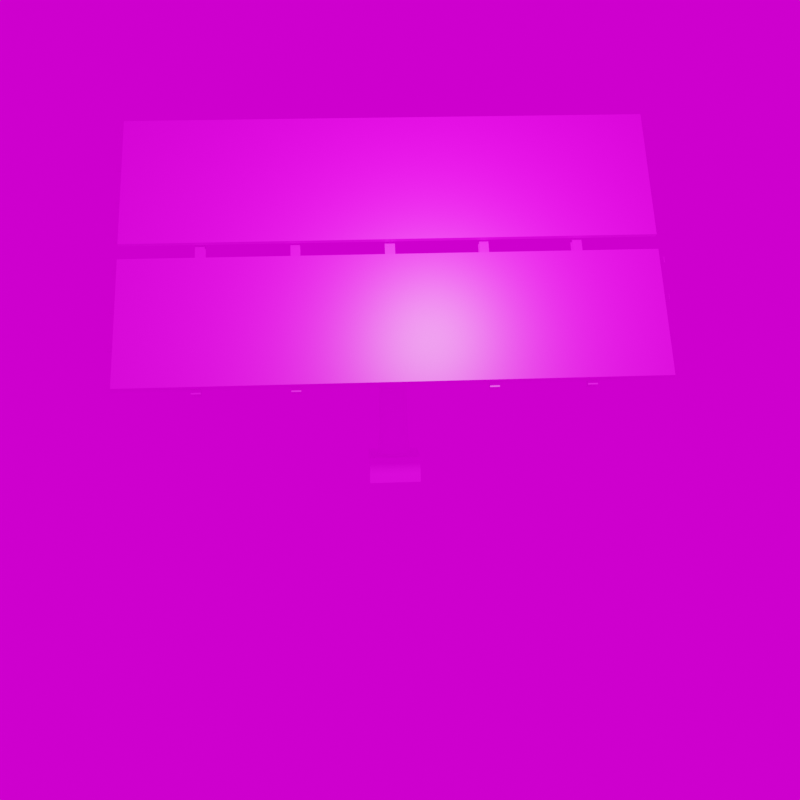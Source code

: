 # Source: solarpanel.blend  (saved by Blender 3.6.13; exported with 4.5.12 LTS)
import bpy
from mathutils import Matrix  # noqa: F401  (used for matrix-valued properties, if any)

bpy.ops.wm.read_factory_settings(use_empty=True)
scene = bpy.context.scene
scene.name = 'Scene'

# ---- collections
col_collection = bpy.data.collections.new('Collection'); scene.collection.children.link(col_collection)
col_main = bpy.data.collections.new('MAIN'); scene.collection.children.link(col_main)
col_main_700 = bpy.data.collections.new('MAIN_700'); col_main.children.link(col_main_700)
col_main_2000 = bpy.data.collections.new('MAIN_2000'); col_main.children.link(col_main_2000)

# ---- images (referenced by path relative to the original .blend; pixels are not part of the script)
import os
ASSET_DIR = os.environ.get("B2B_ASSET_DIR", "")  # directory of the original .blend (textures are referenced by path, not embedded)
HERE = os.path.dirname(os.path.abspath(__file__))  # packed textures are extracted next to this script under _unpacked/

def load_image(name, relpath, width, height, colorspace="sRGB"):
    """Load a texture the original file referenced (path relative to the .blend, or extracted next to this script)."""
    p = next((c for c in (os.path.join(HERE, relpath), os.path.join(ASSET_DIR, relpath)) if relpath and os.path.exists(c)), "")
    if p:
        img = bpy.data.images.load(p, check_existing=True)
        img.name = name
    else:  # same state as the original file: an image datablock whose file is absent (Cycles renders it pink)
        img = bpy.data.images.new(name, width, height)
        img.source = "FILE"
        img.filepath = "//" + (relpath or name)
    img.colorspace_settings.name = colorspace
    return img
img_solar_png = load_image('solar.png', 'solar.png', 1024, 1024, 'sRGB')
img_abandoned_slipway_8k_hdr = load_image('abandoned_slipway_8k.hdr', 'abandoned_slipway_8k.hdr', 1024, 1024, 'Linear Rec.709')

# ---- materials (node trees are filled in below, after node groups)
mat_solar = bpy.data.materials.new('Solar')
mat_solar.alpha_threshold = 0.0
mat_solar.roughness = 0.5
mat_solar.line_color = (0.0, 0.0, 0.0, 1.0)

# ---- node groups
ng_auto_smooth = bpy.data.node_groups.new('Auto Smooth', 'GeometryNodeTree')
_s = ng_auto_smooth.interface.new_socket(name='Geometry', in_out='OUTPUT', socket_type='NodeSocketGeometry')
_s = ng_auto_smooth.interface.new_socket(name='Geometry', in_out='INPUT', socket_type='NodeSocketGeometry')
_s = ng_auto_smooth.interface.new_socket(name='Angle', in_out='INPUT', socket_type='NodeSocketFloat')
_s.subtype = 'ANGLE'
_s.min_value = 0.0
_s.max_value = 3.142
ng_auto_smooth.is_modifier = True
_N = ng_auto_smooth.nodes; _L = ng_auto_smooth.links
n0 = _N.new('NodeGroupOutput'); n0.name = 'Group Output'; n0.location = (480, -100)
n1 = _N.new('NodeGroupInput'); n1.name = 'Group Input'; n1.location = (-420, -300)
n2 = _N.new('NodeGroupInput'); n2.name = 'Group Input.001'; n2.location = (-60, -100)
n3 = _N.new('GeometryNodeSetShadeSmooth'); n3.name = 'Set Shade Smooth'; n3.location = (120, -100)
n3.domain = 'EDGE'
n4 = _N.new('GeometryNodeSetShadeSmooth'); n4.name = 'Set Shade Smooth.001'; n4.location = (300, -100)
n5 = _N.new('GeometryNodeInputMeshEdgeAngle'); n5.name = 'Edge Angle'; n5.location = (-420, -220)
n6 = _N.new('GeometryNodeInputEdgeSmooth'); n6.name = 'Is Edge Smooth'; n6.location = (-60, -160)
n7 = _N.new('GeometryNodeInputShadeSmooth'); n7.name = 'Is Face Smooth'; n7.location = (-240, -340)
n8 = _N.new('FunctionNodeBooleanMath'); n8.name = 'Boolean Math'; n8.location = (-60, -220)
n9 = _N.new('FunctionNodeCompare'); n9.name = 'Compare'; n9.location = (-240, -180)
n9.operation = 'LESS_EQUAL'
_L.new(n5.outputs[0], n9.inputs[0])
_L.new(n4.outputs[0], n0.inputs[0])
_L.new(n1.outputs[1], n9.inputs[1])
_L.new(n9.outputs[0], n8.inputs[0])
_L.new(n7.outputs[0], n8.inputs[1])
_L.new(n2.outputs[0], n3.inputs[0])
_L.new(n6.outputs[0], n3.inputs[1])
_L.new(n3.outputs[0], n4.inputs[0])
_L.new(n8.outputs[0], n3.inputs[2])
n0.is_active_output = True

# ---- material node trees
mat_solar.use_nodes = True; mat_solar.node_tree.nodes.clear()
_N = mat_solar.node_tree.nodes; _L = mat_solar.node_tree.links
n0 = _N.new('ShaderNodeOutputMaterial'); n0.name = 'Material Output'; n0.location = (300, 300)
n1 = _N.new('ShaderNodeBsdfPrincipled'); n1.name = 'Principled BSDF'; n1.location = (10, 300)
n1.distribution = 'GGX'
n1.subsurface_method = 'RANDOM_WALK_SKIN'
n1.inputs[3].default_value = 1.45
n1.inputs[27].default_value = (0.0, 0.0, 0.0, 1.0)
n1.inputs[28].default_value = 1.0
n2 = _N.new('ShaderNodeTexImage'); n2.name = 'Image Texture'; n2.location = (-280, 281)
n2.image = img_solar_png
_L.new(n1.outputs[0], n0.inputs[0])
_L.new(n2.outputs[0], n1.inputs[0])
n0.is_active_output = True

# ---- world
world_world = bpy.data.worlds.new('World'); scene.world = world_world
world_world.use_nodes = True; world_world.node_tree.nodes.clear()
_N = world_world.node_tree.nodes; _L = world_world.node_tree.links
n0 = _N.new('ShaderNodeOutputWorld'); n0.name = 'World Output'; n0.location = (280, 218)
n1 = _N.new('ShaderNodeTexEnvironment'); n1.name = 'Environment Texture'; n1.location = (-78, 263)
n1.image = img_abandoned_slipway_8k_hdr
_L.new(n1.outputs[0], n0.inputs[0])
n0.is_active_output = True
world_world.color = (0.05088, 0.05088, 0.05088)
world_world.use_sun_shadow = False
world_world.sun_shadow_jitter_overblur = 0.0

# ---- cameras
cam_camera = bpy.data.cameras.new('Camera')
cam_camera.clip_end = 100.0
cam_camera.ortho_scale = 7.314

# ---- lights
light_light = bpy.data.lights.new('Light', 'POINT')
light_light.transmission_factor = 0.0
light_light.energy = 1000.0
light_light.shadow_soft_size = 0.1
light_light.shadow_maximum_resolution = 0.006
light_light.use_absolute_resolution = True

# ---- meshes
me_cube = bpy.data.meshes.new('Cube')
me_cube.from_pydata([(0.6671, 0.6582, 0.6743), (0.6671, -0.6582, 0.6743), (-0.6494, 0.6582, 0.6743), (-0.6494, -0.6582, 0.6743), (0.6671, 0.6582, 0.01609), (-0.6494, -0.6582, 0.01609), (0.6671, -0.6582, 0.01609), (-0.6494, 0.6582, 0.01609)], [], [(0, 2, 3, 1), (6, 1, 3, 5), (5, 3, 2, 7), (4, 0, 1, 6), (7, 2, 0, 4)])
_uv = me_cube.uv_layers.new(name='UVMap')
_uv.uv.foreach_set('vector', [0.1404, 0.09287, 0.1404, 0.2026, 0.03064, 0.2026, 0.03064, 0.09287, 0.1404, 0.03465, 0.1404, 0.08951, 0.03064, 0.08951, 0.03064, 0.03465, 0.1395, 0.2024, 0.1395, 0.2572, 0.02983, 0.2572, 0.02983, 0.2024, 0.2534, 0.08951, 0.2534, 0.1444, 0.1437, 0.1444, 0.1437, 0.08951, 0.2534, 0.03129, 0.2534, 0.08615, 0.1437, 0.08615, 0.1437, 0.03129])
me_cube.materials.append(mat_solar)
me_cube.use_mirror_vertex_groups = False
me_cube.update()
me_cylinder = bpy.data.meshes.new('Cylinder')
me_cylinder.from_pydata([(0.005455, 0.2294, 0.7491), (0.005455, 0.2294, 2.899), (0.06483, 0.2216, 0.7491), (0.06483, 0.2216, 2.899), (0.1202, 0.1987, 0.7491), (0.1202, 0.1987, 2.899), (0.1677, 0.1622, 0.7491), (0.1677, 0.1622, 2.899), (0.2041, 0.1147, 0.7491), (0.2041, 0.1147, 2.899), (0.2271, 0.05938, 0.7491), (0.2271, 0.05938, 2.899), (0.2349, 0.0, 0.7491), (0.2349, 0.0, 2.899), (0.2271, -0.05938, 0.7491), (0.2271, -0.05938, 2.899), (0.2041, -0.1147, 0.7491), (0.2041, -0.1147, 2.899), (0.1677, -0.1622, 0.7491), (0.1677, -0.1622, 2.899), (0.1202, -0.1987, 0.7491), (0.1202, -0.1987, 2.899), (0.06483, -0.2216, 0.7491), (0.06483, -0.2216, 2.899), (0.005455, -0.2294, 0.7491), (0.005455, -0.2294, 2.899), (-0.05392, -0.2216, 0.7491), (-0.05392, -0.2216, 2.899), (-0.1093, -0.1987, 0.7491), (-0.1093, -0.1987, 2.899), (-0.1568, -0.1622, 0.7491), (-0.1568, -0.1622, 2.899), (-0.1932, -0.1147, 0.7491), (-0.1932, -0.1147, 2.899), (-0.2161, -0.05938, 0.7491), (-0.2161, -0.05938, 2.899), (-0.224, 0.0, 0.7491), (-0.224, 0.0, 2.899), (-0.2161, 0.05938, 0.7491), (-0.2161, 0.05938, 2.899), (-0.1932, 0.1147, 0.7491), (-0.1932, 0.1147, 2.899), (-0.1568, 0.1622, 0.7491), (-0.1568, 0.1622, 2.899), (-0.1093, 0.1987, 0.7491), (-0.1093, 0.1987, 2.899), (-0.05392, 0.2216, 0.7491), (-0.05392, 0.2216, 2.899), (0.005455, 0.2742, 0.3986), (0.07641, 0.2648, 0.3986), (0.1425, 0.2374, 0.3986), (0.1993, 0.1939, 0.3986), (0.2429, 0.1371, 0.3986), (0.2703, 0.07096, 0.3986), (0.2796, 7.778e-10, 0.3986), (0.2703, -0.07096, 0.3986), (0.2429, -0.1371, 0.3986), (0.1993, -0.1939, 0.3986), (0.1425, -0.2374, 0.3986), (0.07641, -0.2648, 0.3986), (0.005455, -0.2742, 0.3986), (-0.0655, -0.2648, 0.3986), (-0.1316, -0.2374, 0.3986), (-0.1884, -0.1939, 0.3986), (-0.232, -0.1371, 0.3986), (-0.2594, -0.07096, 0.3986), (-0.2687, 7.778e-10, 0.3986), (-0.2594, 0.07096, 0.3986), (-0.232, 0.1371, 0.3986), (-0.1884, 0.1939, 0.3986), (-0.1316, 0.2374, 0.3986), (-0.0655, 0.2648, 0.3986)], [], [(0, 1, 3, 2), (2, 3, 5, 4), (4, 5, 7, 6), (6, 7, 9, 8), (8, 9, 11, 10), (10, 11, 13, 12), (12, 13, 15, 14), (14, 15, 17, 16), (16, 17, 19, 18), (18, 19, 21, 20), (20, 21, 23, 22), (22, 23, 25, 24), (24, 25, 27, 26), (26, 27, 29, 28), (28, 29, 31, 30), (30, 31, 33, 32), (32, 33, 35, 34), (34, 35, 37, 36), (36, 37, 39, 38), (38, 39, 41, 40), (40, 41, 43, 42), (42, 43, 45, 44), (3, 1, 47, 45, 43, 41, 39, 37, 35, 33, 31, 29, 27, 25, 23, 21, 19, 17, 15, 13, 11, 9, 7, 5), (44, 45, 47, 46), (46, 47, 1, 0), (28, 30, 63, 62), (38, 40, 68, 67), (4, 6, 51, 50), (14, 16, 56, 55), (0, 2, 49, 48), (24, 26, 61, 60), (34, 36, 66, 65), (44, 46, 71, 70), (10, 12, 54, 53), (20, 22, 59, 58), (30, 32, 64, 63), (40, 42, 69, 68), (6, 8, 52, 51), (16, 18, 57, 56), (26, 28, 62, 61), (36, 38, 67, 66), (46, 0, 48, 71), (2, 4, 50, 49), (12, 14, 55, 54), (22, 24, 60, 59), (32, 34, 65, 64), (42, 44, 70, 69), (8, 10, 53, 52), (18, 20, 58, 57)])
me_cylinder.polygons.foreach_set('use_smooth', [True] * 49)
_uv = me_cylinder.uv_layers.new(name='UVMap')
_uv.uv.foreach_set('vector', [0.4187, 0.217, 0.4214, 0.02781, 0.4265, 0.02779, 0.4238, 0.217, 0.4238, 0.217, 0.4265, 0.02779, 0.4311, 0.02768, 0.4284, 0.2168, 0.4284, 0.2168, 0.4311, 0.02768, 0.4348, 0.02748, 0.4321, 0.2166, 0.4411, 0.2162, 0.4411, 0.02702, 0.4448, 0.02727, 0.4448, 0.2165, 0.4448, 0.2165, 0.4448, 0.02727, 0.4494, 0.02745, 0.4494, 0.2166, 0.4494, 0.2166, 0.4494, 0.02745, 0.4545, 0.02754, 0.4545, 0.2167, 0.4545, 0.2167, 0.4545, 0.02754, 0.4597, 0.02754, 0.4597, 0.2167, 0.4597, 0.2167, 0.4597, 0.02754, 0.4649, 0.02745, 0.4649, 0.2166, 0.4649, 0.2166, 0.4649, 0.02745, 0.4694, 0.02727, 0.4694, 0.2165, 0.4694, 0.2165, 0.4694, 0.02727, 0.4732, 0.02702, 0.4732, 0.2162, 0.5188, 0.2162, 0.5188, 0.02702, 0.5234, 0.0272, 0.5234, 0.2164, 0.5234, 0.2164, 0.5234, 0.0272, 0.5285, 0.02729, 0.5285, 0.2165, 0.5285, 0.2165, 0.5285, 0.02729, 0.5338, 0.02729, 0.5338, 0.2165, 0.5338, 0.2165, 0.5338, 0.02729, 0.5389, 0.0272, 0.5389, 0.2164, 0.5389, 0.2164, 0.5389, 0.0272, 0.5434, 0.02702, 0.5434, 0.2162, 0.4818, 0.2162, 0.4818, 0.02702, 0.4864, 0.0272, 0.4864, 0.2164, 0.4864, 0.2164, 0.4864, 0.0272, 0.4915, 0.02729, 0.4915, 0.2165, 0.4915, 0.2165, 0.4915, 0.02729, 0.4968, 0.02729, 0.4968, 0.2165, 0.4968, 0.2165, 0.4968, 0.02729, 0.5019, 0.0272, 0.5019, 0.2164, 0.5019, 0.2164, 0.5019, 0.0272, 0.5064, 0.02702, 0.5064, 0.2162, 0.4, 0.2162, 0.4027, 0.02702, 0.4065, 0.02733, 0.4038, 0.2165, 0.4038, 0.2165, 0.4065, 0.02733, 0.411, 0.02757, 0.4083, 0.2167, 0.5628, 0.242, 0.5599, 0.2371, 0.5585, 0.2317, 0.5585, 0.2261, 0.5599, 0.2206, 0.5628, 0.2158, 0.5667, 0.2118, 0.5716, 0.209, 0.577, 0.2076, 0.5826, 0.2076, 0.588, 0.209, 0.5929, 0.2118, 0.5969, 0.2158, 0.5997, 0.2206, 0.6011, 0.2261, 0.6011, 0.2317, 0.5997, 0.2371, 0.5969, 0.242, 0.5929, 0.2459, 0.588, 0.2487, 0.5826, 0.2502, 0.577, 0.2502, 0.5716, 0.2487, 0.5667, 0.2459, 0.4083, 0.2167, 0.411, 0.02757, 0.4161, 0.02773, 0.4134, 0.2169, 0.4134, 0.2169, 0.4161, 0.02773, 0.4214, 0.02781, 0.4187, 0.217, 0.5389, 0.2164, 0.5434, 0.2162, 0.5458, 0.2473, 0.5404, 0.2475, 0.5019, 0.2164, 0.5064, 0.2162, 0.5088, 0.2473, 0.5034, 0.2475, 0.4284, 0.2168, 0.4321, 0.2166, 0.4348, 0.2477, 0.4304, 0.2479, 0.4597, 0.2167, 0.4649, 0.2166, 0.4664, 0.2477, 0.4603, 0.2478, 0.4187, 0.217, 0.4238, 0.217, 0.4249, 0.2481, 0.4188, 0.2481, 0.5285, 0.2165, 0.5338, 0.2165, 0.5343, 0.2476, 0.528, 0.2476, 0.4915, 0.2165, 0.4968, 0.2165, 0.4973, 0.2476, 0.491, 0.2476, 0.4083, 0.2167, 0.4134, 0.2169, 0.4125, 0.248, 0.4064, 0.2478, 0.4494, 0.2166, 0.4545, 0.2167, 0.454, 0.2478, 0.4479, 0.2477, 0.5188, 0.2162, 0.5234, 0.2164, 0.5219, 0.2475, 0.5164, 0.2473, 0.4818, 0.2162, 0.4864, 0.2164, 0.4849, 0.2475, 0.4794, 0.2473, 0.5064, 0.2162, 0.5102, 0.2159, 0.5133, 0.247, 0.5088, 0.2473, 0.4411, 0.2162, 0.4448, 0.2165, 0.4424, 0.2475, 0.4379, 0.2472, 0.4649, 0.2166, 0.4694, 0.2165, 0.4718, 0.2475, 0.4664, 0.2477, 0.5338, 0.2165, 0.5389, 0.2164, 0.5404, 0.2475, 0.5343, 0.2476, 0.4968, 0.2165, 0.5019, 0.2164, 0.5034, 0.2475, 0.4973, 0.2476, 0.4134, 0.2169, 0.4187, 0.217, 0.4188, 0.2481, 0.4125, 0.248, 0.4238, 0.217, 0.4284, 0.2168, 0.4304, 0.2479, 0.4249, 0.2481, 0.4545, 0.2167, 0.4597, 0.2167, 0.4603, 0.2478, 0.454, 0.2478, 0.5234, 0.2164, 0.5285, 0.2165, 0.528, 0.2476, 0.5219, 0.2475, 0.4864, 0.2164, 0.4915, 0.2165, 0.491, 0.2476, 0.4849, 0.2475, 0.4038, 0.2165, 0.4083, 0.2167, 0.4064, 0.2478, 0.4009, 0.2475, 0.4448, 0.2165, 0.4494, 0.2166, 0.4479, 0.2477, 0.4424, 0.2475, 0.4694, 0.2165, 0.4732, 0.2162, 0.4763, 0.2472, 0.4718, 0.2475])
me_cylinder.materials.append(mat_solar)
me_cylinder.update()
me_plane_001 = bpy.data.meshes.new('Plane.001')
me_plane_001.from_pydata([(-1.47e-06, 4.25, 1.125), (-1.3e-06, 4.25, -1.125), (1.3e-06, -4.25, 1.125), (1.47e-06, -4.25, -1.125), (0.08, 4.25, 1.125), (0.08, 4.25, -1.125), (0.08, -4.25, 1.125), (0.08, -4.25, -1.125)], [], [(0, 1, 3, 2), (4, 6, 7, 5), (0, 2, 6, 4), (1, 0, 4, 5), (3, 1, 5, 7), (2, 3, 7, 6)])
_uv = me_plane_001.uv_layers.new(name='UVMap')
_uv.uv.foreach_set('vector', [0.1413, 0.4204, 0.1413, 0.3021, 0.5884, 0.3021, 0.5884, 0.4204, 0.9862, 0.9856, 0.01068, 0.9856, 0.01068, 0.7155, 0.9862, 0.7155, 0.5871, 0.2925, 0.14, 0.2925, 0.14, 0.2883, 0.5871, 0.2883, 0.2584, 0.2746, 0.14, 0.2746, 0.14, 0.2704, 0.2584, 0.2704, 0.14, 0.2793, 0.5871, 0.2793, 0.5871, 0.2835, 0.14, 0.2835, 0.2631, 0.2704, 0.3814, 0.2704, 0.3814, 0.2746, 0.2631, 0.2746])
me_plane_001.materials.append(mat_solar)
me_plane_001.update()
me_beam_009 = bpy.data.meshes.new('Beam.009')
me_beam_009.from_pydata([(0.2035, 9.828, 0.1575), (0.3185, 9.828, 0.1575), (0.3685, 9.828, 0.1575), (0.4835, 9.828, 0.1575), (0.4835, 9.828, 0.1075), (0.3685, 9.828, 0.1075), (0.3685, 9.828, -0.08251), (0.4835, 9.828, -0.08251), (0.4835, 9.828, -0.1325), (0.3685, 9.828, -0.1325), (0.3185, 9.828, -0.1325), (0.2035, 9.828, -0.1325), (0.2035, 9.828, -0.08251), (0.3185, 9.828, -0.08251), (0.3185, 9.828, 0.1075), (0.2035, 9.828, 0.1075), (0.2035, 12.03, 0.1575), (0.3185, 12.03, 0.1575), (0.3685, 12.03, 0.1575), (0.4835, 12.03, 0.1575), (0.4835, 12.03, 0.1075), (0.3685, 12.03, 0.1075), (0.3685, 12.03, -0.08251), (0.4835, 12.03, -0.08251), (0.4835, 12.03, -0.1325), (0.3685, 12.03, -0.1325), (0.3185, 12.03, -0.1325), (0.2035, 12.03, -0.1325), (0.2035, 12.03, -0.08251), (0.3185, 12.03, -0.08251), (0.3185, 12.03, 0.1075), (0.2035, 12.03, 0.1075)], [], [(0, 1, 14, 15), (1, 2, 5, 14), (2, 3, 4, 5), (6, 7, 8, 9), (6, 9, 10, 13), (12, 13, 10, 11), (5, 6, 13, 14), (16, 17, 30, 31), (17, 18, 21, 30), (18, 19, 20, 21), (22, 23, 24, 25), (22, 25, 26, 29), (28, 29, 26, 27), (21, 22, 29, 30), (0, 1, 17, 16), (1, 2, 18, 17), (2, 3, 19, 18), (3, 4, 20, 19), (4, 5, 21, 20), (5, 6, 22, 21), (6, 7, 23, 22), (7, 8, 24, 23), (8, 9, 25, 24), (9, 10, 26, 25), (10, 11, 27, 26), (11, 12, 28, 27), (12, 13, 29, 28), (13, 14, 30, 29), (14, 15, 31, 30), (15, 0, 16, 31)])
_uv = me_beam_009.uv_layers.new(name='UVMap')
_uv.uv.foreach_set('vector', [0.9558, 0.03405, 0.9643, 0.03405, 0.9643, 0.03775, 0.9558, 0.03775, 0.9643, 0.03405, 0.968, 0.03405, 0.968, 0.03775, 0.9643, 0.03775, 0.968, 0.03405, 0.9765, 0.03405, 0.9765, 0.03775, 0.968, 0.03775, 0.968, 0.05183, 0.9765, 0.05183, 0.9765, 0.05553, 0.968, 0.05553, 0.968, 0.05183, 0.968, 0.05553, 0.9643, 0.05553, 0.9643, 0.05183, 0.9558, 0.05183, 0.9643, 0.05183, 0.9643, 0.05553, 0.9558, 0.05553, 0.968, 0.03775, 0.968, 0.05183, 0.9643, 0.05183, 0.9643, 0.03775, 0.9558, 0.05955, 0.9643, 0.05955, 0.9643, 0.06325, 0.9558, 0.06325, 0.9643, 0.05955, 0.968, 0.05955, 0.968, 0.06325, 0.9643, 0.06325, 0.968, 0.05955, 0.9765, 0.05955, 0.9765, 0.06325, 0.968, 0.06325, 0.968, 0.07732, 0.9765, 0.07732, 0.9765, 0.08102, 0.968, 0.08102, 0.968, 0.07732, 0.968, 0.08102, 0.9643, 0.08102, 0.9643, 0.07732, 0.9558, 0.07732, 0.9643, 0.07732, 0.9643, 0.08102, 0.9558, 0.08102, 0.968, 0.06325, 0.968, 0.07732, 0.9643, 0.07732, 0.9643, 0.06325, 0.7891, 0.03405, 0.7976, 0.03405, 0.7976, 0.1972, 0.7891, 0.1972, 0.7976, 0.03405, 0.8013, 0.03405, 0.8013, 0.1972, 0.7976, 0.1972, 0.8013, 0.03405, 0.8099, 0.03405, 0.8099, 0.1972, 0.8013, 0.1972, 0.9441, 0.1972, 0.9404, 0.1972, 0.9404, 0.03405, 0.9441, 0.03405, 0.8748, 0.03405, 0.8833, 0.03405, 0.8833, 0.1972, 0.8748, 0.1972, 0.8527, 0.1972, 0.8386, 0.1972, 0.8386, 0.03405, 0.8527, 0.03405, 0.8873, 0.03405, 0.8958, 0.03405, 0.8958, 0.1972, 0.8873, 0.1972, 0.9286, 0.1972, 0.9249, 0.1972, 0.9249, 0.03405, 0.9286, 0.03405, 0.8139, 0.03405, 0.8224, 0.03405, 0.8224, 0.1972, 0.8139, 0.1972, 0.8224, 0.03405, 0.8261, 0.03405, 0.8261, 0.1972, 0.8224, 0.1972, 0.8261, 0.03405, 0.8346, 0.03405, 0.8346, 0.1972, 0.8261, 0.1972, 0.9363, 0.1972, 0.9326, 0.1972, 0.9326, 0.03405, 0.9363, 0.03405, 0.8999, 0.03405, 0.9084, 0.03405, 0.9084, 0.1972, 0.8999, 0.1972, 0.8708, 0.1972, 0.8567, 0.1972, 0.8567, 0.03405, 0.8708, 0.03405, 0.9124, 0.03405, 0.9209, 0.03405, 0.9209, 0.1972, 0.9124, 0.1972, 0.9518, 0.1972, 0.9481, 0.1972, 0.9481, 0.03405, 0.9518, 0.03405])
me_beam_009.materials.append(mat_solar)
me_beam_009.update()
me_beam_005 = bpy.data.meshes.new('Beam.005')
me_beam_005.from_pydata([(-0.4835, 9.828, 0.1575), (-0.3685, 9.828, 0.1575), (-0.3185, 9.828, 0.1575), (-0.2035, 9.828, 0.1575), (-0.2035, 9.828, 0.1075), (-0.3185, 9.828, 0.1075), (-0.3185, 9.828, -0.08251), (-0.2035, 9.828, -0.08251), (-0.2035, 9.828, -0.1325), (-0.3185, 9.828, -0.1325), (-0.3685, 9.828, -0.1325), (-0.4835, 9.828, -0.1325), (-0.4835, 9.828, -0.08251), (-0.3685, 9.828, -0.08251), (-0.3685, 9.828, 0.1075), (-0.4835, 9.828, 0.1075), (-0.4835, 12.03, 0.1575), (-0.3685, 12.03, 0.1575), (-0.3185, 12.03, 0.1575), (-0.2035, 12.03, 0.1575), (-0.2035, 12.03, 0.1075), (-0.3185, 12.03, 0.1075), (-0.3185, 12.03, -0.08251), (-0.2035, 12.03, -0.08251), (-0.2035, 12.03, -0.1325), (-0.3185, 12.03, -0.1325), (-0.3685, 12.03, -0.1325), (-0.4835, 12.03, -0.1325), (-0.4835, 12.03, -0.08251), (-0.3685, 12.03, -0.08251), (-0.3685, 12.03, 0.1075), (-0.4835, 12.03, 0.1075)], [], [(0, 1, 14, 15), (1, 2, 5, 14), (2, 3, 4, 5), (6, 7, 8, 9), (6, 9, 10, 13), (12, 13, 10, 11), (5, 6, 13, 14), (16, 17, 30, 31), (17, 18, 21, 30), (18, 19, 20, 21), (22, 23, 24, 25), (22, 25, 26, 29), (28, 29, 26, 27), (21, 22, 29, 30), (0, 1, 17, 16), (1, 2, 18, 17), (2, 3, 19, 18), (3, 4, 20, 19), (4, 5, 21, 20), (5, 6, 22, 21), (6, 7, 23, 22), (7, 8, 24, 23), (8, 9, 25, 24), (9, 10, 26, 25), (10, 11, 27, 26), (11, 12, 28, 27), (12, 13, 29, 28), (13, 14, 30, 29), (14, 15, 31, 30), (15, 0, 16, 31)])
_uv = me_beam_005.uv_layers.new(name='UVMap')
_uv.uv.foreach_set('vector', [0.9538, 0.03476, 0.9623, 0.03476, 0.9623, 0.03846, 0.9538, 0.03846, 0.9623, 0.03476, 0.966, 0.03476, 0.966, 0.03846, 0.9623, 0.03846, 0.966, 0.03476, 0.9745, 0.03476, 0.9745, 0.03846, 0.966, 0.03846, 0.966, 0.05254, 0.9745, 0.05254, 0.9745, 0.05624, 0.966, 0.05624, 0.966, 0.05254, 0.966, 0.05624, 0.9623, 0.05624, 0.9623, 0.05254, 0.9538, 0.05254, 0.9623, 0.05254, 0.9623, 0.05624, 0.9538, 0.05624, 0.966, 0.03846, 0.966, 0.05254, 0.9623, 0.05254, 0.9623, 0.03846, 0.9538, 0.06025, 0.9623, 0.06025, 0.9623, 0.06396, 0.9538, 0.06396, 0.9623, 0.06025, 0.966, 0.06025, 0.966, 0.06396, 0.9623, 0.06396, 0.966, 0.06025, 0.9745, 0.06025, 0.9745, 0.06396, 0.966, 0.06396, 0.966, 0.07803, 0.9745, 0.07803, 0.9745, 0.08173, 0.966, 0.08173, 0.966, 0.07803, 0.966, 0.08173, 0.9623, 0.08173, 0.9623, 0.07803, 0.9538, 0.07803, 0.9623, 0.07803, 0.9623, 0.08173, 0.9538, 0.08173, 0.966, 0.06396, 0.966, 0.07803, 0.9623, 0.07803, 0.9623, 0.06396, 0.7871, 0.03476, 0.7956, 0.03476, 0.7956, 0.1979, 0.7871, 0.1979, 0.7956, 0.03476, 0.7993, 0.03476, 0.7993, 0.1979, 0.7956, 0.1979, 0.7993, 0.03476, 0.8078, 0.03476, 0.8078, 0.1979, 0.7993, 0.1979, 0.9421, 0.1979, 0.9383, 0.1979, 0.9383, 0.03476, 0.9421, 0.03476, 0.8728, 0.03476, 0.8813, 0.03476, 0.8813, 0.1979, 0.8728, 0.1979, 0.8507, 0.1979, 0.8366, 0.1979, 0.8366, 0.03476, 0.8507, 0.03476, 0.8853, 0.03476, 0.8938, 0.03476, 0.8938, 0.1979, 0.8853, 0.1979, 0.9266, 0.1979, 0.9229, 0.1979, 0.9229, 0.03476, 0.9266, 0.03476, 0.8119, 0.03476, 0.8204, 0.03476, 0.8204, 0.1979, 0.8119, 0.1979, 0.8204, 0.03476, 0.8241, 0.03476, 0.8241, 0.1979, 0.8204, 0.1979, 0.8241, 0.03476, 0.8326, 0.03476, 0.8326, 0.1979, 0.8241, 0.1979, 0.9343, 0.1979, 0.9306, 0.1979, 0.9306, 0.03476, 0.9343, 0.03476, 0.8978, 0.03476, 0.9064, 0.03476, 0.9064, 0.1979, 0.8978, 0.1979, 0.8688, 0.1979, 0.8547, 0.1979, 0.8547, 0.03476, 0.8688, 0.03476, 0.9104, 0.03476, 0.9189, 0.03476, 0.9189, 0.1979, 0.9104, 0.1979, 0.9498, 0.1979, 0.9461, 0.1979, 0.9461, 0.03476, 0.9498, 0.03476])
me_beam_005.materials.append(mat_solar)
me_beam_005.update()
me_beam_010 = bpy.data.meshes.new('Beam.010')
me_beam_010.from_pydata([(-0.14, -9.761, 0.145), (-0.025, -9.761, 0.145), (0.025, -9.761, 0.145), (0.14, -9.761, 0.145), (0.14, -9.761, 0.095), (0.025, -9.761, 0.095), (0.025, -9.761, -0.095), (0.14, -9.761, -0.095), (0.14, -9.761, -0.145), (0.025, -9.761, -0.145), (-0.025, -9.761, -0.145), (-0.14, -9.761, -0.145), (-0.14, -9.761, -0.095), (-0.025, -9.761, -0.095), (-0.025, -9.761, 0.095), (-0.14, -9.761, 0.095), (-0.14, 4.169, 0.145), (-0.025, 4.169, 0.145), (0.025, 4.169, 0.145), (0.14, 4.169, 0.145), (0.14, 4.169, 0.095), (0.025, 4.169, 0.095), (0.025, 4.169, -0.095), (0.14, 4.169, -0.095), (0.14, 4.169, -0.145), (0.025, 4.169, -0.145), (-0.025, 4.169, -0.145), (-0.14, 4.169, -0.145), (-0.14, 4.169, -0.095), (-0.025, 4.169, -0.095), (-0.025, 4.169, 0.095), (-0.14, 4.169, 0.095)], [], [(0, 15, 14, 1), (1, 14, 5, 2), (2, 5, 4, 3), (6, 9, 8, 7), (6, 13, 10, 9), (12, 11, 10, 13), (5, 14, 13, 6), (16, 17, 30, 31), (17, 18, 21, 30), (18, 19, 20, 21), (22, 23, 24, 25), (22, 25, 26, 29), (28, 29, 26, 27), (21, 22, 29, 30), (0, 1, 17, 16), (1, 2, 18, 17), (2, 3, 19, 18), (3, 4, 20, 19), (4, 5, 21, 20), (5, 6, 22, 21), (6, 7, 23, 22), (7, 8, 24, 23), (8, 9, 25, 24), (9, 10, 26, 25), (10, 11, 27, 26), (11, 12, 28, 27), (12, 13, 29, 28), (13, 14, 30, 29), (14, 15, 31, 30), (15, 0, 16, 31)])
_uv = me_beam_010.uv_layers.new(name='UVMap')
_uv.uv.foreach_set('vector', [0.9678, 0.2279, 0.9678, 0.2285, 0.9618, 0.2285, 0.9618, 0.2279, 0.9618, 0.2279, 0.9618, 0.2285, 0.9592, 0.2285, 0.9592, 0.2279, 0.9592, 0.2279, 0.9592, 0.2285, 0.9532, 0.2285, 0.9532, 0.2279, 0.9592, 0.231, 0.9592, 0.2316, 0.9532, 0.2316, 0.9532, 0.231, 0.9592, 0.231, 0.9618, 0.231, 0.9618, 0.2316, 0.9592, 0.2316, 0.9678, 0.231, 0.9678, 0.2316, 0.9618, 0.2316, 0.9618, 0.231, 0.9592, 0.2285, 0.9618, 0.2285, 0.9618, 0.231, 0.9592, 0.231, 0.9532, 0.2333, 0.9592, 0.2333, 0.9592, 0.234, 0.9532, 0.234, 0.9592, 0.2333, 0.9618, 0.2333, 0.9618, 0.234, 0.9592, 0.234, 0.9618, 0.2333, 0.9678, 0.2333, 0.9678, 0.234, 0.9618, 0.234, 0.9618, 0.2364, 0.9678, 0.2364, 0.9678, 0.2371, 0.9618, 0.2371, 0.9618, 0.2364, 0.9618, 0.2371, 0.9592, 0.2371, 0.9592, 0.2364, 0.9532, 0.2364, 0.9592, 0.2364, 0.9592, 0.2371, 0.9532, 0.2371, 0.9618, 0.234, 0.9618, 0.2364, 0.9592, 0.2364, 0.9592, 0.234, 0.7893, 0.2279, 0.7953, 0.2279, 0.7953, 0.4091, 0.7893, 0.4091, 0.7953, 0.2279, 0.7979, 0.2279, 0.7979, 0.4091, 0.7953, 0.4091, 0.7979, 0.2279, 0.8039, 0.2279, 0.8039, 0.4091, 0.7979, 0.4091, 0.9159, 0.2279, 0.9185, 0.2279, 0.9185, 0.4091, 0.9159, 0.4091, 0.8651, 0.2279, 0.8711, 0.2279, 0.8711, 0.4091, 0.8651, 0.4091, 0.8319, 0.2279, 0.8418, 0.2279, 0.8418, 0.4091, 0.8319, 0.4091, 0.8778, 0.2279, 0.8838, 0.2279, 0.8838, 0.4091, 0.8778, 0.4091, 0.9252, 0.2279, 0.9278, 0.2279, 0.9278, 0.4091, 0.9252, 0.4091, 0.8106, 0.2279, 0.8166, 0.2279, 0.8166, 0.4091, 0.8106, 0.4091, 0.8166, 0.2279, 0.8192, 0.2279, 0.8192, 0.4091, 0.8166, 0.4091, 0.8192, 0.2279, 0.8251, 0.2279, 0.8251, 0.4091, 0.8192, 0.4091, 0.9372, 0.4091, 0.9346, 0.4091, 0.9346, 0.2279, 0.9372, 0.2279, 0.8905, 0.2279, 0.8965, 0.2279, 0.8965, 0.4091, 0.8905, 0.4091, 0.8584, 0.4091, 0.8485, 0.4091, 0.8485, 0.2279, 0.8584, 0.2279, 0.9032, 0.2279, 0.9092, 0.2279, 0.9092, 0.4091, 0.9032, 0.4091, 0.9465, 0.4091, 0.9439, 0.4091, 0.9439, 0.2279, 0.9465, 0.2279])
me_beam_010.materials.append(mat_solar)
me_beam_010.update()
me_beam_012 = bpy.data.meshes.new('Beam.012')
me_beam_012.from_pydata([(1.567, -0.07428, -2.718), (1.567, -0.01326, -2.718), (1.567, 0.01326, -2.718), (1.567, 0.07428, -2.718), (1.544, 0.07428, -2.731), (1.544, 0.01326, -2.731), (1.455, 0.01326, -2.779), (1.455, 0.07428, -2.779), (1.432, 0.07428, -2.792), (1.432, 0.01326, -2.792), (1.432, -0.01326, -2.792), (1.432, -0.07428, -2.792), (1.455, -0.07428, -2.779), (1.455, -0.01326, -2.779), (1.544, -0.01326, -2.731), (1.544, -0.07428, -2.731), (-0.813, -0.07428, 1.655), (-0.813, -0.01326, 1.655), (-0.813, 0.01326, 1.655), (-0.813, 0.07428, 1.655), (-0.8363, 0.07428, 1.642), (-0.8363, 0.01326, 1.642), (-0.9248, 0.01326, 1.594), (-0.9248, 0.07428, 1.594), (-0.9481, 0.07428, 1.581), (-0.9481, 0.01326, 1.581), (-0.9481, -0.01326, 1.581), (-0.9481, -0.07428, 1.581), (-0.9248, -0.07428, 1.594), (-0.9248, -0.01326, 1.594), (-0.8363, -0.01326, 1.642), (-0.8363, -0.07428, 1.642), (1.567, 5.926, -2.718), (1.567, 5.987, -2.718), (1.567, 6.013, -2.718), (1.567, 6.074, -2.718), (1.544, 6.074, -2.731), (1.544, 6.013, -2.731), (1.455, 6.013, -2.779), (1.455, 6.074, -2.779), (1.432, 6.074, -2.792), (1.432, 6.013, -2.792), (1.432, 5.987, -2.792), (1.432, 5.926, -2.792), (1.455, 5.926, -2.779), (1.455, 5.987, -2.779), (1.544, 5.987, -2.731), (1.544, 5.926, -2.731), (-0.813, 5.926, 1.655), (-0.813, 5.987, 1.655), (-0.813, 6.013, 1.655), (-0.813, 6.074, 1.655), (-0.8363, 6.074, 1.642), (-0.8363, 6.013, 1.642), (-0.9248, 6.013, 1.594), (-0.9248, 6.074, 1.594), (-0.9481, 6.074, 1.581), (-0.9481, 6.013, 1.581), (-0.9481, 5.987, 1.581), (-0.9481, 5.926, 1.581), (-0.9248, 5.926, 1.594), (-0.9248, 5.987, 1.594), (-0.8363, 5.987, 1.642), (-0.8363, 5.926, 1.642), (1.567, 4.426, -2.718), (1.567, 4.487, -2.718), (1.567, 4.513, -2.718), (1.567, 4.574, -2.718), (1.544, 4.574, -2.731), (1.544, 4.513, -2.731), (1.455, 4.513, -2.779), (1.455, 4.574, -2.779), (1.432, 4.574, -2.792), (1.432, 4.513, -2.792), (1.432, 4.487, -2.792), (1.432, 4.426, -2.792), (1.455, 4.426, -2.779), (1.455, 4.487, -2.779), (1.544, 4.487, -2.731), (1.544, 4.426, -2.731), (-0.813, 4.426, 1.655), (-0.813, 4.487, 1.655), (-0.813, 4.513, 1.655), (-0.813, 4.574, 1.655), (-0.8363, 4.574, 1.642), (-0.8363, 4.513, 1.642), (-0.9248, 4.513, 1.594), (-0.9248, 4.574, 1.594), (-0.9481, 4.574, 1.581), (-0.9481, 4.513, 1.581), (-0.9481, 4.487, 1.581), (-0.9481, 4.426, 1.581), (-0.9248, 4.426, 1.594), (-0.9248, 4.487, 1.594), (-0.8363, 4.487, 1.642), (-0.8363, 4.426, 1.642), (1.567, 1.426, -2.718), (1.567, 1.487, -2.718), (1.567, 1.513, -2.718), (1.567, 1.574, -2.718), (1.544, 1.574, -2.731), (1.544, 1.513, -2.731), (1.455, 1.513, -2.779), (1.455, 1.574, -2.779), (1.432, 1.574, -2.792), (1.432, 1.513, -2.792), (1.432, 1.487, -2.792), (1.432, 1.426, -2.792), (1.455, 1.426, -2.779), (1.455, 1.487, -2.779), (1.544, 1.487, -2.731), (1.544, 1.426, -2.731), (-0.813, 1.426, 1.655), (-0.813, 1.487, 1.655), (-0.813, 1.513, 1.655), (-0.813, 1.574, 1.655), (-0.8363, 1.574, 1.642), (-0.8363, 1.513, 1.642), (-0.9248, 1.513, 1.594), (-0.9248, 1.574, 1.594), (-0.9481, 1.574, 1.581), (-0.9481, 1.513, 1.581), (-0.9481, 1.487, 1.581), (-0.9481, 1.426, 1.581), (-0.9248, 1.426, 1.594), (-0.9248, 1.487, 1.594), (-0.8363, 1.487, 1.642), (-0.8363, 1.426, 1.642)], [], [(0, 15, 14, 1), (1, 14, 5, 2), (2, 5, 4, 3), (6, 9, 8, 7), (6, 13, 10, 9), (12, 11, 10, 13), (5, 14, 13, 6), (16, 17, 30, 31), (17, 18, 21, 30), (18, 19, 20, 21), (22, 23, 24, 25), (22, 25, 26, 29), (28, 29, 26, 27), (21, 22, 29, 30), (0, 1, 17, 16), (1, 2, 18, 17), (2, 3, 19, 18), (3, 4, 20, 19), (4, 5, 21, 20), (5, 6, 22, 21), (6, 7, 23, 22), (7, 8, 24, 23), (8, 9, 25, 24), (9, 10, 26, 25), (10, 11, 27, 26), (11, 12, 28, 27), (12, 13, 29, 28), (13, 14, 30, 29), (14, 15, 31, 30), (15, 0, 16, 31), (32, 47, 46, 33), (33, 46, 37, 34), (34, 37, 36, 35), (38, 41, 40, 39), (38, 45, 42, 41), (44, 43, 42, 45), (37, 46, 45, 38), (48, 49, 62, 63), (49, 50, 53, 62), (50, 51, 52, 53), (54, 55, 56, 57), (54, 57, 58, 61), (60, 61, 58, 59), (53, 54, 61, 62), (32, 33, 49, 48), (33, 34, 50, 49), (34, 35, 51, 50), (35, 36, 52, 51), (36, 37, 53, 52), (37, 38, 54, 53), (38, 39, 55, 54), (39, 40, 56, 55), (40, 41, 57, 56), (41, 42, 58, 57), (42, 43, 59, 58), (43, 44, 60, 59), (44, 45, 61, 60), (45, 46, 62, 61), (46, 47, 63, 62), (47, 32, 48, 63), (64, 79, 78, 65), (65, 78, 69, 66), (66, 69, 68, 67), (70, 73, 72, 71), (70, 77, 74, 73), (76, 75, 74, 77), (69, 78, 77, 70), (80, 81, 94, 95), (81, 82, 85, 94), (82, 83, 84, 85), (86, 87, 88, 89), (86, 89, 90, 93), (92, 93, 90, 91), (85, 86, 93, 94), (64, 65, 81, 80), (65, 66, 82, 81), (66, 67, 83, 82), (67, 68, 84, 83), (68, 69, 85, 84), (69, 70, 86, 85), (70, 71, 87, 86), (71, 72, 88, 87), (72, 73, 89, 88), (73, 74, 90, 89), (74, 75, 91, 90), (75, 76, 92, 91), (76, 77, 93, 92), (77, 78, 94, 93), (78, 79, 95, 94), (79, 64, 80, 95), (96, 111, 110, 97), (97, 110, 101, 98), (98, 101, 100, 99), (102, 105, 104, 103), (102, 109, 106, 105), (108, 107, 106, 109), (101, 110, 109, 102), (112, 113, 126, 127), (113, 114, 117, 126), (114, 115, 116, 117), (118, 119, 120, 121), (118, 121, 122, 125), (124, 125, 122, 123), (117, 118, 125, 126), (96, 97, 113, 112), (97, 98, 114, 113), (98, 99, 115, 114), (99, 100, 116, 115), (100, 101, 117, 116), (101, 102, 118, 117), (102, 103, 119, 118), (103, 104, 120, 119), (104, 105, 121, 120), (105, 106, 122, 121), (106, 107, 123, 122), (107, 108, 124, 123), (108, 109, 125, 124), (109, 110, 126, 125), (110, 111, 127, 126), (111, 96, 112, 127)])
_uv = me_beam_012.uv_layers.new(name='UVMap')
_uv.uv.foreach_set('vector', [0.7955, 0.6739, 0.7955, 0.6765, 0.7897, 0.6765, 0.7897, 0.6739, 0.7897, 0.6739, 0.7897, 0.6765, 0.7871, 0.6765, 0.7871, 0.6739, 0.7871, 0.6739, 0.7871, 0.6765, 0.7813, 0.6765, 0.7813, 0.6739, 0.7871, 0.6861, 0.7871, 0.6887, 0.7813, 0.6887, 0.7813, 0.6861, 0.7871, 0.6861, 0.7897, 0.6861, 0.7897, 0.6887, 0.7871, 0.6887, 0.7955, 0.6861, 0.7955, 0.6887, 0.7897, 0.6887, 0.7897, 0.6861, 0.7871, 0.6765, 0.7897, 0.6765, 0.7897, 0.6861, 0.7871, 0.6861, 0.8173, 0.6739, 0.8232, 0.6739, 0.8232, 0.6765, 0.8173, 0.6765, 0.8232, 0.6739, 0.8257, 0.6739, 0.8257, 0.6765, 0.8232, 0.6765, 0.8257, 0.6739, 0.8316, 0.6739, 0.8316, 0.6765, 0.8257, 0.6765, 0.8257, 0.6861, 0.8316, 0.6861, 0.8316, 0.6887, 0.8257, 0.6887, 0.8257, 0.6861, 0.8257, 0.6887, 0.8232, 0.6887, 0.8232, 0.6861, 0.8173, 0.6861, 0.8232, 0.6861, 0.8232, 0.6887, 0.8173, 0.6887, 0.8257, 0.6765, 0.8257, 0.6861, 0.8232, 0.6861, 0.8232, 0.6765, 0.3644, 0.6821, 0.3614, 0.6821, 0.3614, 0.4354, 0.3644, 0.4354, 0.3614, 0.6821, 0.3601, 0.6821, 0.3601, 0.4354, 0.3614, 0.4354, 0.3601, 0.6821, 0.357, 0.6821, 0.357, 0.4354, 0.3601, 0.4354, 0.151, 0.6822, 0.1497, 0.6822, 0.1497, 0.4355, 0.151, 0.4355, 0.6601, 0.6821, 0.657, 0.6821, 0.657, 0.4354, 0.6601, 0.4354, 0.4341, 0.6821, 0.4291, 0.6821, 0.4291, 0.4354, 0.4341, 0.4354, 0.6743, 0.6821, 0.6713, 0.6821, 0.6713, 0.4354, 0.6743, 0.4354, 0.2231, 0.6822, 0.2218, 0.6822, 0.2218, 0.4355, 0.2231, 0.4355, 0.383, 0.6821, 0.38, 0.6821, 0.38, 0.4354, 0.383, 0.4354, 0.38, 0.6821, 0.3787, 0.6821, 0.3787, 0.4354, 0.38, 0.4354, 0.3787, 0.6821, 0.3756, 0.6821, 0.3756, 0.4354, 0.3787, 0.4354, 0.04542, 0.6822, 0.04411, 0.6822, 0.04411, 0.4355, 0.04542, 0.4355, 0.6886, 0.6821, 0.6856, 0.6821, 0.6856, 0.4354, 0.6886, 0.4354, 0.4991, 0.6821, 0.4941, 0.6821, 0.4941, 0.4354, 0.4991, 0.4354, 0.7029, 0.6821, 0.6999, 0.6821, 0.6999, 0.4354, 0.7029, 0.4354, 0.08312, 0.6822, 0.0818, 0.6822, 0.0818, 0.4355, 0.08312, 0.4355, 0.9038, 0.6739, 0.9038, 0.6765, 0.8979, 0.6765, 0.8979, 0.6739, 0.8979, 0.6739, 0.8979, 0.6765, 0.8954, 0.6765, 0.8954, 0.6739, 0.8954, 0.6739, 0.8954, 0.6765, 0.8895, 0.6765, 0.8895, 0.6739, 0.8954, 0.6861, 0.8954, 0.6887, 0.8895, 0.6887, 0.8895, 0.6861, 0.8954, 0.6861, 0.8979, 0.6861, 0.8979, 0.6887, 0.8954, 0.6887, 0.9038, 0.6861, 0.9038, 0.6887, 0.8979, 0.6887, 0.8979, 0.6861, 0.8954, 0.6765, 0.8979, 0.6765, 0.8979, 0.6861, 0.8954, 0.6861, 0.8173, 0.6373, 0.8232, 0.6373, 0.8232, 0.6399, 0.8173, 0.6399, 0.8232, 0.6373, 0.8257, 0.6373, 0.8257, 0.6399, 0.8232, 0.6399, 0.8257, 0.6373, 0.8316, 0.6373, 0.8316, 0.6399, 0.8257, 0.6399, 0.8257, 0.6495, 0.8316, 0.6495, 0.8316, 0.6521, 0.8257, 0.6521, 0.8257, 0.6495, 0.8257, 0.6521, 0.8232, 0.6521, 0.8232, 0.6495, 0.8173, 0.6495, 0.8232, 0.6495, 0.8232, 0.6521, 0.8173, 0.6521, 0.8257, 0.6399, 0.8257, 0.6495, 0.8232, 0.6495, 0.8232, 0.6399, 0.3458, 0.6821, 0.3428, 0.6821, 0.3428, 0.4354, 0.3458, 0.4354, 0.3428, 0.6821, 0.3414, 0.6821, 0.3414, 0.4354, 0.3428, 0.4354, 0.3414, 0.6821, 0.3384, 0.6821, 0.3384, 0.4354, 0.3414, 0.4354, 0.1636, 0.6822, 0.1623, 0.6822, 0.1623, 0.4355, 0.1636, 0.4355, 0.5459, 0.6821, 0.5428, 0.6821, 0.5428, 0.4354, 0.5459, 0.4354, 0.5316, 0.6821, 0.5266, 0.6821, 0.5266, 0.4354, 0.5316, 0.4354, 0.5601, 0.6821, 0.5571, 0.6821, 0.5571, 0.4354, 0.5601, 0.4354, 0.1762, 0.6822, 0.1749, 0.6822, 0.1749, 0.4355, 0.1762, 0.4355, 0.2713, 0.6821, 0.2683, 0.6821, 0.2683, 0.4354, 0.2713, 0.4354, 0.2683, 0.6821, 0.267, 0.6821, 0.267, 0.4354, 0.2683, 0.4354, 0.267, 0.6821, 0.264, 0.6821, 0.264, 0.4354, 0.267, 0.4354, 0.1208, 0.6822, 0.1195, 0.6822, 0.1195, 0.4355, 0.1208, 0.4355, 0.5744, 0.6821, 0.5714, 0.6821, 0.5714, 0.4354, 0.5744, 0.4354, 0.4666, 0.6821, 0.4616, 0.6821, 0.4616, 0.4354, 0.4666, 0.4354, 0.5887, 0.6821, 0.5857, 0.6821, 0.5857, 0.4354, 0.5887, 0.4354, 0.1385, 0.6822, 0.1372, 0.6822, 0.1372, 0.4355, 0.1385, 0.4355, 0.7955, 0.6373, 0.7955, 0.6399, 0.7897, 0.6399, 0.7897, 0.6373, 0.7897, 0.6373, 0.7897, 0.6399, 0.7871, 0.6399, 0.7871, 0.6373, 0.7871, 0.6373, 0.7871, 0.6399, 0.7813, 0.6399, 0.7813, 0.6373, 0.7871, 0.6495, 0.7871, 0.6521, 0.7813, 0.6521, 0.7813, 0.6495, 0.7871, 0.6495, 0.7897, 0.6495, 0.7897, 0.6521, 0.7871, 0.6521, 0.7955, 0.6495, 0.7955, 0.6521, 0.7897, 0.6521, 0.7897, 0.6495, 0.7871, 0.6399, 0.7897, 0.6399, 0.7897, 0.6495, 0.7871, 0.6495, 0.8895, 0.6373, 0.8954, 0.6373, 0.8954, 0.6399, 0.8895, 0.6399, 0.8954, 0.6373, 0.8979, 0.6373, 0.8979, 0.6399, 0.8954, 0.6399, 0.8979, 0.6373, 0.9038, 0.6373, 0.9038, 0.6399, 0.8979, 0.6399, 0.8979, 0.6495, 0.9038, 0.6495, 0.9038, 0.6521, 0.8979, 0.6521, 0.8979, 0.6495, 0.8979, 0.6521, 0.8954, 0.6521, 0.8954, 0.6495, 0.8895, 0.6495, 0.8954, 0.6495, 0.8954, 0.6521, 0.8895, 0.6521, 0.8979, 0.6399, 0.8979, 0.6495, 0.8954, 0.6495, 0.8954, 0.6399, 0.2899, 0.6821, 0.2869, 0.6821, 0.2869, 0.4354, 0.2899, 0.4354, 0.2869, 0.6821, 0.2856, 0.6821, 0.2856, 0.4354, 0.2869, 0.4354, 0.2856, 0.6821, 0.2826, 0.6821, 0.2826, 0.4354, 0.2856, 0.4354, 0.09569, 0.6822, 0.09437, 0.6822, 0.09437, 0.4355, 0.09569, 0.4355, 0.603, 0.6821, 0.5999, 0.6821, 0.5999, 0.4354, 0.603, 0.4354, 0.4504, 0.6821, 0.4454, 0.6821, 0.4454, 0.4354, 0.4504, 0.4354, 0.6172, 0.6821, 0.6142, 0.6821, 0.6142, 0.4354, 0.6172, 0.4354, 0.1083, 0.6822, 0.1069, 0.6822, 0.1069, 0.4355, 0.1083, 0.4355, 0.3086, 0.6821, 0.3055, 0.6821, 0.3055, 0.4354, 0.3086, 0.4354, 0.3055, 0.6821, 0.3042, 0.6821, 0.3042, 0.4354, 0.3055, 0.4354, 0.3042, 0.6821, 0.3012, 0.6821, 0.3012, 0.4354, 0.3042, 0.4354, 0.2106, 0.6822, 0.2092, 0.6822, 0.2092, 0.4355, 0.2106, 0.4355, 0.6315, 0.6821, 0.6285, 0.6821, 0.6285, 0.4354, 0.6315, 0.4354, 0.4828, 0.6821, 0.4778, 0.6821, 0.4778, 0.4354, 0.4828, 0.4354, 0.6458, 0.6821, 0.6428, 0.6821, 0.6428, 0.4354, 0.6458, 0.4354, 0.198, 0.6822, 0.1967, 0.6822, 0.1967, 0.4355, 0.198, 0.4355, 0.8677, 0.6739, 0.8677, 0.6765, 0.8618, 0.6765, 0.8618, 0.6739, 0.8618, 0.6739, 0.8618, 0.6765, 0.8593, 0.6765, 0.8593, 0.6739, 0.8593, 0.6739, 0.8593, 0.6765, 0.8534, 0.6765, 0.8534, 0.6739, 0.8593, 0.6861, 0.8593, 0.6887, 0.8534, 0.6887, 0.8534, 0.6861, 0.8593, 0.6861, 0.8618, 0.6861, 0.8618, 0.6887, 0.8593, 0.6887, 0.8677, 0.6861, 0.8677, 0.6887, 0.8618, 0.6887, 0.8618, 0.6861, 0.8593, 0.6765, 0.8618, 0.6765, 0.8618, 0.6861, 0.8593, 0.6861, 0.8534, 0.6373, 0.8593, 0.6373, 0.8593, 0.6399, 0.8534, 0.6399, 0.8593, 0.6373, 0.8618, 0.6373, 0.8618, 0.6399, 0.8593, 0.6399, 0.8618, 0.6373, 0.8677, 0.6373, 0.8677, 0.6399, 0.8618, 0.6399, 0.8618, 0.6495, 0.8677, 0.6495, 0.8677, 0.6521, 0.8618, 0.6521, 0.8618, 0.6495, 0.8618, 0.6521, 0.8593, 0.6521, 0.8593, 0.6495, 0.8534, 0.6495, 0.8593, 0.6495, 0.8593, 0.6521, 0.8534, 0.6521, 0.8618, 0.6399, 0.8618, 0.6495, 0.8593, 0.6495, 0.8593, 0.6399, 0.4016, 0.6821, 0.3986, 0.6821, 0.3986, 0.4354, 0.4016, 0.4354, 0.3986, 0.6821, 0.3973, 0.6821, 0.3973, 0.4354, 0.3986, 0.4354, 0.3973, 0.6821, 0.3943, 0.6821, 0.3943, 0.4354, 0.3973, 0.4354, 0.2357, 0.6822, 0.2344, 0.6822, 0.2344, 0.4355, 0.2357, 0.4355, 0.7172, 0.6821, 0.7141, 0.6821, 0.7141, 0.4354, 0.7172, 0.4354, 0.4179, 0.6821, 0.4129, 0.6821, 0.4129, 0.4354, 0.4179, 0.4354, 0.7314, 0.6821, 0.7284, 0.6821, 0.7284, 0.4354, 0.7314, 0.4354, 0.2483, 0.6822, 0.2469, 0.6822, 0.2469, 0.4355, 0.2483, 0.4355, 0.3272, 0.6821, 0.3241, 0.6821, 0.3241, 0.4354, 0.3272, 0.4354, 0.3241, 0.6821, 0.3228, 0.6821, 0.3228, 0.4354, 0.3241, 0.4354, 0.3228, 0.6821, 0.3198, 0.6821, 0.3198, 0.4354, 0.3228, 0.4354, 0.05799, 0.6822, 0.05667, 0.6822, 0.05667, 0.4355, 0.05799, 0.4355, 0.7457, 0.6821, 0.7427, 0.6821, 0.7427, 0.4354, 0.7457, 0.4354, 0.5153, 0.6821, 0.5103, 0.6821, 0.5103, 0.4354, 0.5153, 0.4354, 0.76, 0.6821, 0.757, 0.6821, 0.757, 0.4354, 0.76, 0.4354, 0.07055, 0.6822, 0.06924, 0.6822, 0.06924, 0.4355, 0.07055, 0.4355])
me_beam_012.materials.append(mat_solar)
me_beam_012.update()
me_plane_002 = bpy.data.meshes.new('Plane.002')
me_plane_002.from_pydata([(-1.47e-06, 4.25, 1.125), (-1.3e-06, 4.25, -1.125), (1.3e-06, -4.25, 1.125), (1.47e-06, -4.25, -1.125), (0.08, 4.25, 1.125), (0.08, 4.25, -1.125), (0.08, -4.25, 1.125), (0.08, -4.25, -1.125)], [], [(0, 1, 3, 2), (4, 6, 7, 5), (0, 2, 6, 4), (1, 0, 4, 5), (3, 1, 5, 7), (2, 3, 7, 6)])
_uv = me_plane_002.uv_layers.new(name='UVMap')
_uv.uv.foreach_set('vector', [0.1413, 0.4204, 0.1413, 0.3021, 0.5884, 0.3021, 0.5884, 0.4204, 0.9862, 0.9856, 0.01068, 0.9856, 0.01068, 0.7155, 0.9862, 0.7155, 0.5871, 0.2925, 0.14, 0.2925, 0.14, 0.2883, 0.5871, 0.2883, 0.2584, 0.2746, 0.14, 0.2746, 0.14, 0.2704, 0.2584, 0.2704, 0.14, 0.2793, 0.5871, 0.2793, 0.5871, 0.2835, 0.14, 0.2835, 0.2631, 0.2704, 0.3814, 0.2704, 0.3814, 0.2746, 0.2631, 0.2746])
me_plane_002.materials.append(mat_solar)
me_plane_002.update()
me_cube_012 = bpy.data.meshes.new('Cube.012')
me_cube_012.from_pydata([(-0.06476, -0.1459, -0.06476), (-0.06476, -0.1459, 0.06476), (0.06476, -0.1459, -0.06476), (0.06476, -0.1459, 0.06476), (-0.04975, -0.1459, 0.04975), (-0.04975, -0.1459, -0.04975), (0.04975, -0.1459, -0.04975), (0.04975, -0.1459, 0.04975), (-0.04975, 0.1459, 0.04975), (-0.04975, 0.1459, -0.04975), (0.04975, 0.1459, -0.04975), (0.04975, 0.1459, 0.04975), (-0.06476, 0.1459, 0.06476), (-0.06476, 0.1459, -0.06476), (0.06476, 0.1459, -0.06476), (0.06476, 0.1459, 0.06476), (-0.06476, -0.1459, 0.7761), (-0.06476, -0.1459, 0.9056), (0.06476, -0.1459, 0.7761), (0.06476, -0.1459, 0.9056), (-0.04975, -0.1459, 0.8906), (-0.04975, -0.1459, 0.7911), (0.04975, -0.1459, 0.7911), (0.04975, -0.1459, 0.8906), (-0.04975, 0.1459, 0.8906), (-0.04975, 0.1459, 0.7911), (0.04975, 0.1459, 0.7911), (0.04975, 0.1459, 0.8906), (-0.06476, 0.1459, 0.9056), (-0.06476, 0.1459, 0.7761), (0.06476, 0.1459, 0.7761), (0.06476, 0.1459, 0.9056), (-0.06476, -0.1459, 1.617), (-0.06476, -0.1459, 1.746), (0.06476, -0.1459, 1.617), (0.06476, -0.1459, 1.746), (-0.04975, -0.1459, 1.731), (-0.04975, -0.1459, 1.632), (0.04975, -0.1459, 1.632), (0.04975, -0.1459, 1.731), (-0.04975, 0.1459, 1.731), (-0.04975, 0.1459, 1.632), (0.04975, 0.1459, 1.632), (0.04975, 0.1459, 1.731), (-0.06476, 0.1459, 1.746), (-0.06476, 0.1459, 1.617), (0.06476, 0.1459, 1.617), (0.06476, 0.1459, 1.746), (-0.06476, -0.1459, 2.458), (-0.06476, -0.1459, 2.587), (0.06476, -0.1459, 2.458), (0.06476, -0.1459, 2.587), (-0.04975, -0.1459, 2.572), (-0.04975, -0.1459, 2.473), (0.04975, -0.1459, 2.473), (0.04975, -0.1459, 2.572), (-0.04975, 0.1459, 2.572), (-0.04975, 0.1459, 2.473), (0.04975, 0.1459, 2.473), (0.04975, 0.1459, 2.572), (-0.06476, 0.1459, 2.587), (-0.06476, 0.1459, 2.458), (0.06476, 0.1459, 2.458), (0.06476, 0.1459, 2.587)], [], [(4, 1, 0, 5), (5, 0, 2, 6), (7, 3, 1, 4), (6, 2, 3, 7), (8, 9, 13, 12), (9, 10, 14, 13), (11, 8, 12, 15), (10, 11, 15, 14), (7, 4, 8, 11), (4, 5, 9, 8), (3, 2, 14, 15), (2, 0, 13, 14), (6, 7, 11, 10), (5, 6, 10, 9), (1, 3, 15, 12), (0, 1, 12, 13), (20, 17, 16, 21), (21, 16, 18, 22), (23, 19, 17, 20), (22, 18, 19, 23), (24, 25, 29, 28), (25, 26, 30, 29), (27, 24, 28, 31), (26, 27, 31, 30), (23, 20, 24, 27), (20, 21, 25, 24), (19, 18, 30, 31), (18, 16, 29, 30), (22, 23, 27, 26), (21, 22, 26, 25), (17, 19, 31, 28), (16, 17, 28, 29), (36, 33, 32, 37), (37, 32, 34, 38), (39, 35, 33, 36), (38, 34, 35, 39), (40, 41, 45, 44), (41, 42, 46, 45), (43, 40, 44, 47), (42, 43, 47, 46), (39, 36, 40, 43), (36, 37, 41, 40), (35, 34, 46, 47), (34, 32, 45, 46), (38, 39, 43, 42), (37, 38, 42, 41), (33, 35, 47, 44), (32, 33, 44, 45), (52, 49, 48, 53), (53, 48, 50, 54), (55, 51, 49, 52), (54, 50, 51, 55), (56, 57, 61, 60), (57, 58, 62, 61), (59, 56, 60, 63), (58, 59, 63, 62), (55, 52, 56, 59), (52, 53, 57, 56), (51, 50, 62, 63), (50, 48, 61, 62), (54, 55, 59, 58), (53, 54, 58, 57), (49, 51, 63, 60), (48, 49, 60, 61)])
_uv = me_cube_012.uv_layers.new(name='UVMap')
_uv.uv.foreach_set('vector', [0.9684, 0.5338, 0.9735, 0.5288, 0.9735, 0.5722, 0.9684, 0.5671, 0.9684, 0.5671, 0.9735, 0.5722, 0.9301, 0.5722, 0.9351, 0.5671, 0.9351, 0.5338, 0.9301, 0.5288, 0.9735, 0.5288, 0.9684, 0.5338, 0.9351, 0.5671, 0.9301, 0.5722, 0.9301, 0.5288, 0.9351, 0.5338, 0.9351, 0.5818, 0.9351, 0.6152, 0.9301, 0.6202, 0.9301, 0.5768, 0.9351, 0.6152, 0.9684, 0.6152, 0.9735, 0.6202, 0.9301, 0.6202, 0.9684, 0.5818, 0.9351, 0.5818, 0.9301, 0.5768, 0.9735, 0.5768, 0.9684, 0.6152, 0.9684, 0.5818, 0.9735, 0.5768, 0.9735, 0.6202, 0.7088, 0.1998, 0.7421, 0.1998, 0.7421, 0.3666, 0.7088, 0.3666, 0.6328, 0.1998, 0.6662, 0.1998, 0.6662, 0.3666, 0.6328, 0.3666, 0.6328, 0.02525, 0.6763, 0.02525, 0.6763, 0.192, 0.6328, 0.192, 0.7289, 0.02525, 0.7723, 0.02525, 0.7723, 0.192, 0.7289, 0.192, 0.7042, 0.3666, 0.6708, 0.3666, 0.6708, 0.1998, 0.7042, 0.1998, 0.7467, 0.1998, 0.7801, 0.1998, 0.7801, 0.3666, 0.7467, 0.3666, 0.6107, 0.417, 0.6107, 0.3742, 0.7791, 0.3742, 0.7791, 0.417, 0.7243, 0.192, 0.6809, 0.192, 0.6809, 0.02525, 0.7243, 0.02525, 0.9684, 0.5338, 0.9735, 0.5288, 0.9735, 0.5722, 0.9684, 0.5671, 0.9684, 0.5671, 0.9735, 0.5722, 0.9301, 0.5722, 0.9351, 0.5671, 0.9351, 0.5338, 0.9301, 0.5288, 0.9735, 0.5288, 0.9684, 0.5338, 0.9351, 0.5671, 0.9301, 0.5722, 0.9301, 0.5288, 0.9351, 0.5338, 0.9351, 0.5818, 0.9351, 0.6152, 0.9301, 0.6202, 0.9301, 0.5768, 0.9351, 0.6152, 0.9684, 0.6152, 0.9735, 0.6202, 0.9301, 0.6202, 0.9684, 0.5818, 0.9351, 0.5818, 0.9301, 0.5768, 0.9735, 0.5768, 0.9684, 0.6152, 0.9684, 0.5818, 0.9735, 0.5768, 0.9735, 0.6202, 0.7088, 0.1998, 0.7421, 0.1998, 0.7421, 0.3666, 0.7088, 0.3666, 0.6328, 0.1998, 0.6662, 0.1998, 0.6662, 0.3666, 0.6328, 0.3666, 0.6328, 0.02525, 0.6763, 0.02525, 0.6763, 0.192, 0.6328, 0.192, 0.7289, 0.02525, 0.7723, 0.02525, 0.7723, 0.192, 0.7289, 0.192, 0.7042, 0.3666, 0.6708, 0.3666, 0.6708, 0.1998, 0.7042, 0.1998, 0.7467, 0.1998, 0.7801, 0.1998, 0.7801, 0.3666, 0.7467, 0.3666, 0.6107, 0.417, 0.6107, 0.3742, 0.7791, 0.3742, 0.7791, 0.417, 0.7243, 0.192, 0.6809, 0.192, 0.6809, 0.02525, 0.7243, 0.02525, 0.9684, 0.5338, 0.9735, 0.5288, 0.9735, 0.5722, 0.9684, 0.5671, 0.9684, 0.5671, 0.9735, 0.5722, 0.9301, 0.5722, 0.9351, 0.5671, 0.9351, 0.5338, 0.9301, 0.5288, 0.9735, 0.5288, 0.9684, 0.5338, 0.9351, 0.5671, 0.9301, 0.5722, 0.9301, 0.5288, 0.9351, 0.5338, 0.9351, 0.5818, 0.9351, 0.6152, 0.9301, 0.6202, 0.9301, 0.5768, 0.9351, 0.6152, 0.9684, 0.6152, 0.9735, 0.6202, 0.9301, 0.6202, 0.9684, 0.5818, 0.9351, 0.5818, 0.9301, 0.5768, 0.9735, 0.5768, 0.9684, 0.6152, 0.9684, 0.5818, 0.9735, 0.5768, 0.9735, 0.6202, 0.7088, 0.1998, 0.7421, 0.1998, 0.7421, 0.3666, 0.7088, 0.3666, 0.6328, 0.1998, 0.6662, 0.1998, 0.6662, 0.3666, 0.6328, 0.3666, 0.6328, 0.02525, 0.6763, 0.02525, 0.6763, 0.192, 0.6328, 0.192, 0.7289, 0.02525, 0.7723, 0.02525, 0.7723, 0.192, 0.7289, 0.192, 0.7042, 0.3666, 0.6708, 0.3666, 0.6708, 0.1998, 0.7042, 0.1998, 0.7467, 0.1998, 0.7801, 0.1998, 0.7801, 0.3666, 0.7467, 0.3666, 0.6107, 0.417, 0.6107, 0.3742, 0.7791, 0.3742, 0.7791, 0.417, 0.7243, 0.192, 0.6809, 0.192, 0.6809, 0.02525, 0.7243, 0.02525, 0.9684, 0.5338, 0.9735, 0.5288, 0.9735, 0.5722, 0.9684, 0.5671, 0.9684, 0.5671, 0.9735, 0.5722, 0.9301, 0.5722, 0.9351, 0.5671, 0.9351, 0.5338, 0.9301, 0.5288, 0.9735, 0.5288, 0.9684, 0.5338, 0.9351, 0.5671, 0.9301, 0.5722, 0.9301, 0.5288, 0.9351, 0.5338, 0.9351, 0.5818, 0.9351, 0.6152, 0.9301, 0.6202, 0.9301, 0.5768, 0.9351, 0.6152, 0.9684, 0.6152, 0.9735, 0.6202, 0.9301, 0.6202, 0.9684, 0.5818, 0.9351, 0.5818, 0.9301, 0.5768, 0.9735, 0.5768, 0.9684, 0.6152, 0.9684, 0.5818, 0.9735, 0.5768, 0.9735, 0.6202, 0.7088, 0.1998, 0.7421, 0.1998, 0.7421, 0.3666, 0.7088, 0.3666, 0.6328, 0.1998, 0.6662, 0.1998, 0.6662, 0.3666, 0.6328, 0.3666, 0.6328, 0.02525, 0.6763, 0.02525, 0.6763, 0.192, 0.6328, 0.192, 0.7289, 0.02525, 0.7723, 0.02525, 0.7723, 0.192, 0.7289, 0.192, 0.7042, 0.3666, 0.6708, 0.3666, 0.6708, 0.1998, 0.7042, 0.1998, 0.7467, 0.1998, 0.7801, 0.1998, 0.7801, 0.3666, 0.7467, 0.3666, 0.6107, 0.417, 0.6107, 0.3742, 0.7791, 0.3742, 0.7791, 0.417, 0.7243, 0.192, 0.6809, 0.192, 0.6809, 0.02525, 0.7243, 0.02525])
me_cube_012.materials.append(mat_solar)
me_cube_012.update()
me_cube_019 = bpy.data.meshes.new('Cube.019')
me_cube_019.from_pydata([(-0.06476, -0.1459, -0.06476), (-0.06476, -0.1459, 0.06476), (0.06476, -0.1459, -0.06476), (0.06476, -0.1459, 0.06476), (-0.04975, -0.1459, 0.04975), (-0.04975, -0.1459, -0.04975), (0.04975, -0.1459, -0.04975), (0.04975, -0.1459, 0.04975), (-0.04975, 0.1459, 0.04975), (-0.04975, 0.1459, -0.04975), (0.04975, 0.1459, -0.04975), (0.04975, 0.1459, 0.04975), (-0.06476, 0.1459, 0.06476), (-0.06476, 0.1459, -0.06476), (0.06476, 0.1459, -0.06476), (0.06476, 0.1459, 0.06476), (-0.06476, -0.1459, 0.7761), (-0.06476, -0.1459, 0.9056), (0.06476, -0.1459, 0.7761), (0.06476, -0.1459, 0.9056), (-0.04975, -0.1459, 0.8906), (-0.04975, -0.1459, 0.7911), (0.04975, -0.1459, 0.7911), (0.04975, -0.1459, 0.8906), (-0.04975, 0.1459, 0.8906), (-0.04975, 0.1459, 0.7911), (0.04975, 0.1459, 0.7911), (0.04975, 0.1459, 0.8906), (-0.06476, 0.1459, 0.9056), (-0.06476, 0.1459, 0.7761), (0.06476, 0.1459, 0.7761), (0.06476, 0.1459, 0.9056), (-0.06476, -0.1459, 1.617), (-0.06476, -0.1459, 1.746), (0.06476, -0.1459, 1.617), (0.06476, -0.1459, 1.746), (-0.04975, -0.1459, 1.731), (-0.04975, -0.1459, 1.632), (0.04975, -0.1459, 1.632), (0.04975, -0.1459, 1.731), (-0.04975, 0.1459, 1.731), (-0.04975, 0.1459, 1.632), (0.04975, 0.1459, 1.632), (0.04975, 0.1459, 1.731), (-0.06476, 0.1459, 1.746), (-0.06476, 0.1459, 1.617), (0.06476, 0.1459, 1.617), (0.06476, 0.1459, 1.746), (-0.06476, -0.1459, 2.458), (-0.06476, -0.1459, 2.587), (0.06476, -0.1459, 2.458), (0.06476, -0.1459, 2.587), (-0.04975, -0.1459, 2.572), (-0.04975, -0.1459, 2.473), (0.04975, -0.1459, 2.473), (0.04975, -0.1459, 2.572), (-0.04975, 0.1459, 2.572), (-0.04975, 0.1459, 2.473), (0.04975, 0.1459, 2.473), (0.04975, 0.1459, 2.572), (-0.06476, 0.1459, 2.587), (-0.06476, 0.1459, 2.458), (0.06476, 0.1459, 2.458), (0.06476, 0.1459, 2.587)], [], [(4, 1, 0, 5), (5, 0, 2, 6), (7, 3, 1, 4), (6, 2, 3, 7), (8, 9, 13, 12), (9, 10, 14, 13), (11, 8, 12, 15), (10, 11, 15, 14), (7, 4, 8, 11), (4, 5, 9, 8), (3, 2, 14, 15), (2, 0, 13, 14), (6, 7, 11, 10), (5, 6, 10, 9), (1, 3, 15, 12), (0, 1, 12, 13), (20, 17, 16, 21), (21, 16, 18, 22), (23, 19, 17, 20), (22, 18, 19, 23), (24, 25, 29, 28), (25, 26, 30, 29), (27, 24, 28, 31), (26, 27, 31, 30), (23, 20, 24, 27), (20, 21, 25, 24), (19, 18, 30, 31), (18, 16, 29, 30), (22, 23, 27, 26), (21, 22, 26, 25), (17, 19, 31, 28), (16, 17, 28, 29), (36, 33, 32, 37), (37, 32, 34, 38), (39, 35, 33, 36), (38, 34, 35, 39), (40, 41, 45, 44), (41, 42, 46, 45), (43, 40, 44, 47), (42, 43, 47, 46), (39, 36, 40, 43), (36, 37, 41, 40), (35, 34, 46, 47), (34, 32, 45, 46), (38, 39, 43, 42), (37, 38, 42, 41), (33, 35, 47, 44), (32, 33, 44, 45), (52, 49, 48, 53), (53, 48, 50, 54), (55, 51, 49, 52), (54, 50, 51, 55), (56, 57, 61, 60), (57, 58, 62, 61), (59, 56, 60, 63), (58, 59, 63, 62), (55, 52, 56, 59), (52, 53, 57, 56), (51, 50, 62, 63), (50, 48, 61, 62), (54, 55, 59, 58), (53, 54, 58, 57), (49, 51, 63, 60), (48, 49, 60, 61)])
_uv = me_cube_019.uv_layers.new(name='UVMap')
_uv.uv.foreach_set('vector', [0.9684, 0.5338, 0.9735, 0.5288, 0.9735, 0.5722, 0.9684, 0.5671, 0.9684, 0.5671, 0.9735, 0.5722, 0.9301, 0.5722, 0.9351, 0.5671, 0.9351, 0.5338, 0.9301, 0.5288, 0.9735, 0.5288, 0.9684, 0.5338, 0.9351, 0.5671, 0.9301, 0.5722, 0.9301, 0.5288, 0.9351, 0.5338, 0.9351, 0.5818, 0.9351, 0.6152, 0.9301, 0.6202, 0.9301, 0.5768, 0.9351, 0.6152, 0.9684, 0.6152, 0.9735, 0.6202, 0.9301, 0.6202, 0.9684, 0.5818, 0.9351, 0.5818, 0.9301, 0.5768, 0.9735, 0.5768, 0.9684, 0.6152, 0.9684, 0.5818, 0.9735, 0.5768, 0.9735, 0.6202, 0.7088, 0.1998, 0.7421, 0.1998, 0.7421, 0.3666, 0.7088, 0.3666, 0.6328, 0.1998, 0.6662, 0.1998, 0.6662, 0.3666, 0.6328, 0.3666, 0.6328, 0.02525, 0.6763, 0.02525, 0.6763, 0.192, 0.6328, 0.192, 0.7289, 0.02525, 0.7723, 0.02525, 0.7723, 0.192, 0.7289, 0.192, 0.7042, 0.3666, 0.6708, 0.3666, 0.6708, 0.1998, 0.7042, 0.1998, 0.7467, 0.1998, 0.7801, 0.1998, 0.7801, 0.3666, 0.7467, 0.3666, 0.6107, 0.417, 0.6107, 0.3742, 0.7791, 0.3742, 0.7791, 0.417, 0.7243, 0.192, 0.6809, 0.192, 0.6809, 0.02525, 0.7243, 0.02525, 0.9684, 0.5338, 0.9735, 0.5288, 0.9735, 0.5722, 0.9684, 0.5671, 0.9684, 0.5671, 0.9735, 0.5722, 0.9301, 0.5722, 0.9351, 0.5671, 0.9351, 0.5338, 0.9301, 0.5288, 0.9735, 0.5288, 0.9684, 0.5338, 0.9351, 0.5671, 0.9301, 0.5722, 0.9301, 0.5288, 0.9351, 0.5338, 0.9351, 0.5818, 0.9351, 0.6152, 0.9301, 0.6202, 0.9301, 0.5768, 0.9351, 0.6152, 0.9684, 0.6152, 0.9735, 0.6202, 0.9301, 0.6202, 0.9684, 0.5818, 0.9351, 0.5818, 0.9301, 0.5768, 0.9735, 0.5768, 0.9684, 0.6152, 0.9684, 0.5818, 0.9735, 0.5768, 0.9735, 0.6202, 0.7088, 0.1998, 0.7421, 0.1998, 0.7421, 0.3666, 0.7088, 0.3666, 0.6328, 0.1998, 0.6662, 0.1998, 0.6662, 0.3666, 0.6328, 0.3666, 0.6328, 0.02525, 0.6763, 0.02525, 0.6763, 0.192, 0.6328, 0.192, 0.7289, 0.02525, 0.7723, 0.02525, 0.7723, 0.192, 0.7289, 0.192, 0.7042, 0.3666, 0.6708, 0.3666, 0.6708, 0.1998, 0.7042, 0.1998, 0.7467, 0.1998, 0.7801, 0.1998, 0.7801, 0.3666, 0.7467, 0.3666, 0.6107, 0.417, 0.6107, 0.3742, 0.7791, 0.3742, 0.7791, 0.417, 0.7243, 0.192, 0.6809, 0.192, 0.6809, 0.02525, 0.7243, 0.02525, 0.9684, 0.5338, 0.9735, 0.5288, 0.9735, 0.5722, 0.9684, 0.5671, 0.9684, 0.5671, 0.9735, 0.5722, 0.9301, 0.5722, 0.9351, 0.5671, 0.9351, 0.5338, 0.9301, 0.5288, 0.9735, 0.5288, 0.9684, 0.5338, 0.9351, 0.5671, 0.9301, 0.5722, 0.9301, 0.5288, 0.9351, 0.5338, 0.9351, 0.5818, 0.9351, 0.6152, 0.9301, 0.6202, 0.9301, 0.5768, 0.9351, 0.6152, 0.9684, 0.6152, 0.9735, 0.6202, 0.9301, 0.6202, 0.9684, 0.5818, 0.9351, 0.5818, 0.9301, 0.5768, 0.9735, 0.5768, 0.9684, 0.6152, 0.9684, 0.5818, 0.9735, 0.5768, 0.9735, 0.6202, 0.7088, 0.1998, 0.7421, 0.1998, 0.7421, 0.3666, 0.7088, 0.3666, 0.6328, 0.1998, 0.6662, 0.1998, 0.6662, 0.3666, 0.6328, 0.3666, 0.6328, 0.02525, 0.6763, 0.02525, 0.6763, 0.192, 0.6328, 0.192, 0.7289, 0.02525, 0.7723, 0.02525, 0.7723, 0.192, 0.7289, 0.192, 0.7042, 0.3666, 0.6708, 0.3666, 0.6708, 0.1998, 0.7042, 0.1998, 0.7467, 0.1998, 0.7801, 0.1998, 0.7801, 0.3666, 0.7467, 0.3666, 0.6107, 0.417, 0.6107, 0.3742, 0.7791, 0.3742, 0.7791, 0.417, 0.7243, 0.192, 0.6809, 0.192, 0.6809, 0.02525, 0.7243, 0.02525, 0.9684, 0.5338, 0.9735, 0.5288, 0.9735, 0.5722, 0.9684, 0.5671, 0.9684, 0.5671, 0.9735, 0.5722, 0.9301, 0.5722, 0.9351, 0.5671, 0.9351, 0.5338, 0.9301, 0.5288, 0.9735, 0.5288, 0.9684, 0.5338, 0.9351, 0.5671, 0.9301, 0.5722, 0.9301, 0.5288, 0.9351, 0.5338, 0.9351, 0.5818, 0.9351, 0.6152, 0.9301, 0.6202, 0.9301, 0.5768, 0.9351, 0.6152, 0.9684, 0.6152, 0.9735, 0.6202, 0.9301, 0.6202, 0.9684, 0.5818, 0.9351, 0.5818, 0.9301, 0.5768, 0.9735, 0.5768, 0.9684, 0.6152, 0.9684, 0.5818, 0.9735, 0.5768, 0.9735, 0.6202, 0.7088, 0.1998, 0.7421, 0.1998, 0.7421, 0.3666, 0.7088, 0.3666, 0.6328, 0.1998, 0.6662, 0.1998, 0.6662, 0.3666, 0.6328, 0.3666, 0.6328, 0.02525, 0.6763, 0.02525, 0.6763, 0.192, 0.6328, 0.192, 0.7289, 0.02525, 0.7723, 0.02525, 0.7723, 0.192, 0.7289, 0.192, 0.7042, 0.3666, 0.6708, 0.3666, 0.6708, 0.1998, 0.7042, 0.1998, 0.7467, 0.1998, 0.7801, 0.1998, 0.7801, 0.3666, 0.7467, 0.3666, 0.6107, 0.417, 0.6107, 0.3742, 0.7791, 0.3742, 0.7791, 0.417, 0.7243, 0.192, 0.6809, 0.192, 0.6809, 0.02525, 0.7243, 0.02525])
me_cube_019.materials.append(mat_solar)
me_cube_019.update()

# ---- objects
ob_light = bpy.data.objects.new('Light', light_light)
ob_camera = bpy.data.objects.new('Camera', cam_camera)
ob_base = bpy.data.objects.new('base', me_cube)
ob_pillar = bpy.data.objects.new('Pillar', me_cylinder)
ob_panel_1 = bpy.data.objects.new('Panel 1', me_plane_001)
ob_supportbeam1 = bpy.data.objects.new('SupportBeam1', me_beam_009)
ob_supportbeam2 = bpy.data.objects.new('SupportBeam2', me_beam_005)
ob_supportbeam = bpy.data.objects.new('SupportBeam', me_beam_010)
ob_vertical_beams = bpy.data.objects.new('Vertical Beams', me_beam_012)
ob_panel_2 = bpy.data.objects.new('Panel 2', me_plane_002)
ob_horizontalbeamset01 = bpy.data.objects.new('HorizontalBeamSet01', me_cube_012)
ob_horizontalbeamset02 = bpy.data.objects.new('HorizontalBeamset02', me_cube_019)

# ---- transforms, parenting, visibility, modifiers, constraints
ob_light.location = (3.104, 0.7764, 4.806)
ob_light.rotation_euler = (0.1661, 0.1886, 1.806)
ob_light.scale = (0.6582, 0.6582, 0.6582)
ob_light.lock_rotations_4d = False
ob_light.empty_display_type = 'ARROWS'
ob_light.color = (0.0, 0.0, 0.0, 0.0)
ob_light.lineart.crease_threshold = 0.0
ob_camera.location = (17.83, -0.7497, 3.893)
ob_camera.rotation_euler = (-1.716, -3.16, -1.622)
ob_camera.lock_rotations_4d = False
ob_camera.empty_display_type = 'ARROWS'
ob_camera.color = (0.0, 0.0, 0.0, 0.0)
ob_camera.display_type = 'WIRE'
ob_camera.lineart.crease_threshold = 0.0
ob_base.parent = ob_pillar
ob_base.location = (0.0, 0.0, 0.0)
ob_base.scale = (0.6176, 0.6176, 0.6176)
ob_base.lock_rotations_4d = False
ob_base.empty_display_type = 'ARROWS'
ob_base.lineart.crease_threshold = 0.0
ob_pillar.location = (0.0, 0.0, 0.0)
_m = ob_pillar.modifiers.new('Auto Smooth', 'NODES')
_m.node_group = ng_auto_smooth
_gi = [s.identifier for s in ng_auto_smooth.interface.items_tree if s.item_type == 'SOCKET' and s.in_out == 'INPUT']
_m[_gi[1]] = 0.5236  # Angle
ob_panel_1.location = (-0.4409, 1.192e-07, 4.822)
ob_panel_1.rotation_euler = (1.559e-08, -0.4984, -5.575e-08)
ob_supportbeam1.parent = ob_pillar
ob_supportbeam1.location = (0.0, 1.49e-08, -4.768e-07)
ob_supportbeam1.rotation_euler = (1.571, -0.0, 1.571)
ob_supportbeam1.scale = (0.4367, 0.2931, 0.4367)
ob_supportbeam2.parent = ob_pillar
ob_supportbeam2.location = (0.0, 0.0, -2.842e-14)
ob_supportbeam2.rotation_euler = (1.571, -0.0, 1.571)
ob_supportbeam2.scale = (0.4367, 0.2931, 0.4367)
ob_supportbeam.location = (0.3885, 1.192e-07, 2.891)
ob_supportbeam.rotation_euler = (2.069, -3.142, 1.571)
ob_supportbeam.scale = (0.5757, 0.3333, 0.5757)
ob_vertical_beams.location = (-0.3135, -3.0, 4.198)
ob_vertical_beams.scale = (1.0, 1.0, 0.9445)
ob_panel_2.location = (0.718, 2.384e-07, 2.657)
ob_panel_2.rotation_euler = (1.559e-08, -0.4984, -5.575e-08)
ob_panel_2.scale = (1.0, 1.0, 0.9556)
ob_horizontalbeamset01.location = (1.154, 0.0, 1.729)
ob_horizontalbeamset01.rotation_euler = (1.669e-08, -0.4934, -5.802e-08)
ob_horizontalbeamset01.scale = (0.7731, 29.81, 0.7731)
ob_horizontalbeamset02.location = (-0.03351, 0.0, 3.937)
ob_horizontalbeamset02.rotation_euler = (1.669e-08, -0.4934, -5.802e-08)
ob_horizontalbeamset02.scale = (0.7731, 29.81, 0.7731)

# ---- collection membership
col_collection.objects.link(ob_light)
col_collection.objects.link(ob_camera)
col_main_700.objects.link(ob_base)
col_main_700.objects.link(ob_pillar)
col_main_700.objects.link(ob_panel_1)
col_main_700.objects.link(ob_supportbeam1)
col_main_700.objects.link(ob_supportbeam2)
col_main_700.objects.link(ob_supportbeam)
col_main_700.objects.link(ob_vertical_beams)
col_main_700.objects.link(ob_panel_2)
col_main_700.objects.link(ob_horizontalbeamset01)
col_main_700.objects.link(ob_horizontalbeamset02)

# ---- scene / render settings (as saved in the file)
scene.camera = ob_camera
scene.frame_start = 1; scene.frame_end = 250; scene.frame_set(1)
scene.render.engine = 'CYCLES'
scene.render.resolution_x = 2048
scene.render.resolution_y = 2048
scene.render.film_transparent = True
scene.cycles.sampling_pattern = 'TABULATED_SOBOL'
scene.cycles.film_transparent_glass = True
scene.view_settings.view_transform = 'Filmic'
bpy.context.view_layer.update()
